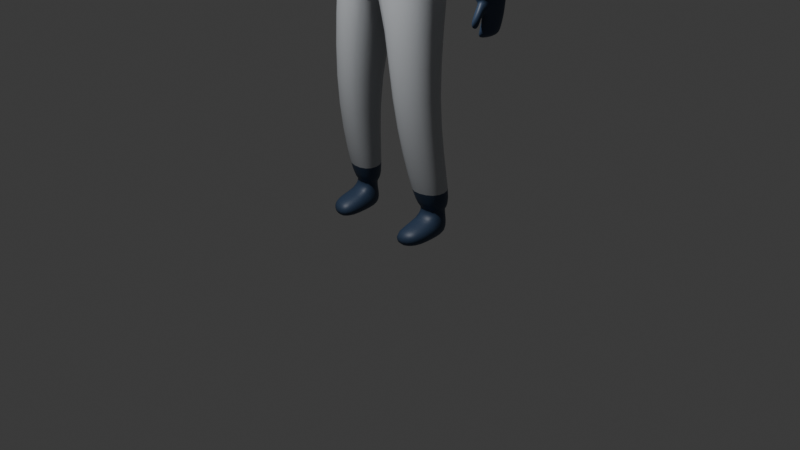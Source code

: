 # Source: kanta_004.blend  (saved by Blender 4.2.66; exported with 4.5.12 LTS)
import bpy
from mathutils import Matrix  # noqa: F401  (used for matrix-valued properties, if any)

bpy.ops.wm.read_factory_settings(use_empty=True)
scene = bpy.context.scene
scene.name = 'Scene'

# ---- collections
col_collection = bpy.data.collections.new('Collection'); scene.collection.children.link(col_collection)

# ---- materials (node trees are filled in below, after node groups)
mat_base = bpy.data.materials.new('Base')
mat_base.alpha_threshold = 0.0
mat_base.use_transparent_shadow = False
mat_base.roughness = 0.5
mat_base.line_color = (0.0, 0.0, 0.0, 1.0)
mat_blue = bpy.data.materials.new('Blue')
mat_skin = bpy.data.materials.new('Skin')
mat_brown = bpy.data.materials.new('Brown')

# ---- material node trees
mat_base.use_nodes = True; mat_base.node_tree.nodes.clear()
_N = mat_base.node_tree.nodes; _L = mat_base.node_tree.links
n0 = _N.new('ShaderNodeOutputMaterial'); n0.name = 'Material Output'; n0.location = (300, 300)
n1 = _N.new('ShaderNodeBsdfPrincipled'); n1.name = 'Principled BSDF'; n1.location = (10, 300)
n1.inputs[0].default_value = (0.4922, 0.513, 0.5404, 1.0)
n1.inputs[3].default_value = 1.45
_L.new(n1.outputs[0], n0.inputs[0])
n0.is_active_output = True
mat_blue.use_nodes = True; mat_blue.node_tree.nodes.clear()
_N = mat_blue.node_tree.nodes; _L = mat_blue.node_tree.links
n0 = _N.new('ShaderNodeBsdfPrincipled'); n0.name = 'Principled BSDF'; n0.location = (10, 300)
n0.inputs[0].default_value = (0.02777, 0.05187, 0.1018, 1.0)
n1 = _N.new('ShaderNodeOutputMaterial'); n1.name = 'Material Output'; n1.location = (300, 300)
_L.new(n0.outputs[0], n1.inputs[0])
n1.is_active_output = True
mat_skin.use_nodes = True; mat_skin.node_tree.nodes.clear()
_N = mat_skin.node_tree.nodes; _L = mat_skin.node_tree.links
n0 = _N.new('ShaderNodeBsdfPrincipled'); n0.name = 'Principled BSDF'; n0.location = (10, 300)
n0.inputs[0].default_value = (0.5271, 0.2345, 0.1329, 1.0)
n1 = _N.new('ShaderNodeOutputMaterial'); n1.name = 'Material Output'; n1.location = (300, 300)
_L.new(n0.outputs[0], n1.inputs[0])
n1.is_active_output = True
mat_brown.use_nodes = True; mat_brown.node_tree.nodes.clear()
_N = mat_brown.node_tree.nodes; _L = mat_brown.node_tree.links
n0 = _N.new('ShaderNodeBsdfPrincipled'); n0.name = 'Principled BSDF'; n0.location = (10, 300)
n0.inputs[0].default_value = (0.03828, 0.02957, 0.02742, 1.0)
n1 = _N.new('ShaderNodeOutputMaterial'); n1.name = 'Material Output'; n1.location = (300, 300)
_L.new(n0.outputs[0], n1.inputs[0])
n1.is_active_output = True

# ---- world
world_world = bpy.data.worlds.new('World'); scene.world = world_world
world_world.use_nodes = True; world_world.node_tree.nodes.clear()
_N = world_world.node_tree.nodes; _L = world_world.node_tree.links
n0 = _N.new('ShaderNodeOutputWorld'); n0.name = 'World Output'; n0.location = (300, 300)
n1 = _N.new('ShaderNodeBackground'); n1.name = 'Background'; n1.location = (10, 300)
n1.inputs[0].default_value = (0.05088, 0.05088, 0.05088, 1.0)
_L.new(n1.outputs[0], n0.inputs[0])
n0.is_active_output = True
world_world.color = (0.05088, 0.05088, 0.05088)
world_world.sun_shadow_jitter_overblur = 0.0

# ---- cameras
cam_camera = bpy.data.cameras.new('Camera')
cam_camera.clip_end = 100.0
cam_camera.ortho_scale = 7.314

# ---- lights
light_light = bpy.data.lights.new('Light', 'POINT')
light_light.energy = 1000.0
light_light.shadow_soft_size = 0.1

# ---- meshes
me_cube = bpy.data.meshes.new('Cube')
me_cube.from_pydata([(0.0, 0.327, 4.569), (0.1861, 0.1195, 4.458), (0.2339, 0.1587, 4.54), (0.2222, -0.1186, 4.541), (0.0, -0.1291, 4.435), (0.3829, 0.109, 0.1863), (0.3144, -0.1083, 0.2116), (0.578, 0.1492, 0.1961), (0.6342, -0.08685, 0.1989), (0.0, 0.2589, 4.502), (0.1861, -0.06879, 4.458), (1.136, 0.0889, 2.505), (1.137, -0.168, 2.481), (1.303, 0.0889, 2.597), (1.213, -0.2134, 2.534), (1.152, 0.07332, 2.206), (1.128, -0.1682, 2.233), (1.24, 0.07332, 2.244), (1.213, -0.1682, 2.27), (0.3638, 0.1508, -0.01195), (0.3091, -0.119, -0.02915), (0.5857, 0.1539, -0.01012), (0.6418, -0.09158, -0.007272), (0.3406, -0.4568, 0.1667), (0.6385, -0.4007, 0.1689), (0.3039, -0.4853, -0.03213), (0.6178, -0.4262, -0.02985), (0.6098, -0.07878, 0.3204), (0.5644, 0.1265, 0.3181), (0.3872, 0.09633, 0.2935), (0.3298, -0.1029, 0.3302), (0.1701, -0.06861, 4.474), (0.0, -0.129, 4.452), (0.1701, 0.1196, 4.474), (0.0, 0.2591, 4.519), (0.2566, -0.01312, 4.855), (0.0, -0.1109, 4.784), (0.2566, 0.1751, 4.855), (0.0, 0.3281, 4.782), (0.0, -0.2052, 4.502), (0.2842, -0.01226, 5.122), (0.283, 0.2695, 5.117), (0.0, 0.3926, 5.127), (0.18, -0.04019, 5.488), (0.0, -0.1158, 5.511), (0.1923, 0.2567, 5.485), (0.0, 0.3415, 5.505), (0.227, -0.2359, 4.899), (0.0, -0.3016, 4.858), (0.2464, -0.2353, 5.124), (0.0, -0.301, 5.125), (0.0, -0.3006, 5.365), (0.2253, -0.2348, 5.319), (0.1373, -0.003801, 4.71), (0.0, -0.02984, 4.724), (0.0, 0.1847, 4.721), (0.1351, 0.1175, 4.708), (1.119, 0.04711, 2.13), (1.105, -0.1876, 2.142), (1.234, 0.04711, 2.177), (1.214, -0.1876, 2.19), (1.151, -0.1566, 2.392), (1.256, -0.1749, 2.434), (1.174, 0.08721, 2.373), (1.27, 0.08721, 2.413), (1.143, -0.2288, 2.4), (1.225, -0.2689, 2.447), (1.269, -0.2335, 2.357), (1.156, -0.2183, 2.318), (1.158, -0.2782, 2.277), (1.195, -0.3357, 2.31), (1.225, -0.2409, 2.277), (1.182, -0.2117, 2.248), (0.6508, 0.2419, 3.639), (0.0, 0.4201, 3.54), (0.5942, 0.2774, 3.837), (0.0, -0.4752, 3.871), (0.0, -0.4258, 4.259), (0.5971, -0.2768, 3.836), (0.578, -0.3007, 3.541), (0.0, 0.4207, 3.723), (0.6045, -0.2526, 4.282), (0.7198, 0.2182, 4.287), (0.0, -0.4884, 3.553), (0.2179, 0.1589, 4.557), (0.0, 0.3564, 4.465), (0.0, 0.4178, 2.607), (0.0, -0.4765, 2.798), (0.5936, 0.2461, 2.801), (0.604, -0.36, 2.808), (0.5469, 0.2468, 3.1), (0.0, 0.4084, 3.036), (0.0, -0.493, 3.101), (0.535, -0.3375, 3.102), (0.1952, 0.06641, 1.39), (0.2008, -0.4977, 1.386), (0.654, -0.04879, 1.411), (0.6502, -0.3838, 1.405), (0.6313, 0.2036, 0.3319), (0.3313, 0.1824, 0.3018), (0.7513, 0.2316, 4.179), (0.743, -0.2613, 4.171), (0.9345, 0.2348, 4.008), (0.9328, -0.2591, 4.008), (1.061, 0.1542, 2.479), (1.059, -0.2327, 2.465), (1.379, 0.159, 2.598), (1.252, -0.3084, 2.543), (1.311, 0.1772, 3.192), (0.8756, 0.1896, 3.098), (1.304, -0.203, 3.195), (0.8723, -0.1991, 3.102), (0.6978, -0.1309, 0.3086), (0.2532, -0.1674, 0.3058), (0.2062, -0.1184, 4.557), (0.0, -0.205, 4.518), (0.0, 0.3272, 4.585), (0.5694, 0.2465, 2.956), (0.0, -0.4851, 2.955), (0.0, 0.413, 2.829), (0.5683, -0.3483, 2.961)], [], [(28, 27, 8, 7), (5, 7, 21, 19), (29, 28, 7, 5), (27, 30, 6, 8), (30, 29, 5, 6), (33, 31, 10, 1), (62, 61, 16, 18), (34, 33, 1, 9), (114, 84, 2, 3), (10, 4, 39, 3), (15, 17, 59, 57), (61, 63, 15, 16), (63, 64, 17, 15), (64, 62, 18, 17), (1, 10, 3, 2), (9, 1, 2, 0), (14, 13, 106, 107), (30, 27, 112, 113), (19, 21, 22, 20), (20, 22, 26, 25), (6, 5, 19, 20), (7, 8, 22, 21), (24, 23, 25, 26), (22, 8, 24, 26), (8, 6, 23, 24), (6, 20, 25, 23), (11, 12, 105, 104), (29, 30, 113, 99), (31, 32, 4, 10), (115, 114, 3, 39), (54, 53, 35, 36), (84, 116, 0, 2), (13, 11, 104, 106), (35, 40, 49, 47), (56, 55, 38, 37), (53, 56, 37, 35), (27, 28, 98, 112), (12, 14, 107, 105), (28, 29, 99, 98), (41, 42, 46, 45), (37, 38, 42, 41), (35, 37, 41, 40), (45, 46, 44, 43), (40, 41, 45, 43), (43, 44, 51, 52), (48, 47, 49, 50), (50, 49, 52, 51), (36, 35, 47, 48), (40, 43, 52, 49), (31, 33, 56, 53), (33, 34, 55, 56), (32, 31, 53, 54), (58, 57, 59, 60), (17, 18, 60, 59), (18, 16, 58, 60), (16, 15, 57, 58), (13, 14, 62, 64), (11, 13, 64, 63), (12, 11, 63, 61), (12, 61, 68, 65), (65, 68, 72, 69), (61, 62, 67, 68), (14, 12, 65, 66), (62, 14, 66, 67), (70, 69, 72, 71), (66, 65, 69, 70), (68, 67, 71, 72), (67, 66, 70, 71), (81, 82, 84, 114), (78, 81, 77, 76), (119, 117, 88, 86), (82, 81, 101, 100), (80, 85, 82, 75), (89, 87, 95, 97), (120, 118, 87, 89), (117, 120, 89, 88), (87, 86, 94, 95), (88, 89, 97, 96), (86, 88, 96, 94), (74, 80, 75, 73), (73, 75, 78, 79), (79, 78, 76, 83), (102, 100, 101, 103), (81, 78, 103, 101), (75, 82, 100, 102), (109, 108, 106, 104), (108, 110, 107, 106), (110, 111, 105, 107), (111, 109, 104, 105), (78, 75, 109, 111), (103, 78, 111, 110), (102, 103, 110, 108), (75, 102, 108, 109), (95, 94, 99, 113), (97, 95, 113, 112), (94, 96, 98, 99), (96, 97, 112, 98), (82, 85, 116, 84), (77, 81, 114, 115), (73, 79, 93, 90), (79, 83, 92, 93), (74, 73, 90, 91), (90, 93, 120, 117), (93, 92, 118, 120), (91, 90, 117, 119)])
me_cube.polygons.foreach_set('use_smooth', [True] * 105)
me_cube.polygons.foreach_set('material_index', [1, 1, 1, 1, 1, 0, 1, 0, 1, 0, 1, 1, 1, 1, 0, 0, 1, 1, 1, 1, 1, 1, 1, 1, 1, 1, 1, 1, 0, 1, 3, 1, 1, 3, 3, 3, 1, 1, 1, 3, 3, 3, 3, 3, 3, 2, 2, 2, 3, 3, 3, 3, 1, 1, 1, 1, 1, 1, 1, 1, 1, 1, 1, 1, 1, 1, 1, 1, 0, 0, 0, 0, 0, 0, 0, 0, 0, 0, 0, 0, 0, 0, 0, 0, 0, 0, 0, 0, 0, 0, 0, 0, 0, 0, 0, 0, 0, 0, 0, 0, 0, 0, 1, 1, 1])
_uv = me_cube.uv_layers.new(name='UVMap')
_uv.uv.foreach_set('vector', [0.375, 0.5, 0.375, 0.75, 0.375, 0.75, 0.375, 0.5, 0.375, 0.25, 0.375, 0.5, 0.375, 0.5, 0.375, 0.25, 0.375, 0.25, 0.375, 0.5, 0.375, 0.5, 0.375, 0.25, 0.375, 0.75, 0.375, 1.0, 0.375, 1.0, 0.375, 0.75, 0.0, 0.0, 0.0, 0.0, 0.0, 0.0, 0.0, 0.0, 0.625, 0.5, 0.625, 0.75, 0.625, 0.75, 0.625, 0.5, 0.4258, 0.75, 0.4258, 0.75, 0.4258, 0.75, 0.4258, 0.75, 0.625, 0.25, 0.625, 0.5, 0.625, 0.5, 0.625, 0.25, 0.625, 0.75, 0.625, 0.5, 0.625, 0.5, 0.625, 0.75, 0.625, 0.75, 0.6275, 0.9882, 0.6275, 0.9882, 0.625, 0.75, 0.4258, 0.5, 0.4258, 0.5, 0.4258, 0.5, 0.4258, 0.5, 0.4258, 0.75, 0.4258, 0.5, 0.4258, 0.5, 0.4258, 0.75, 0.4258, 0.5, 0.4258, 0.5, 0.4258, 0.5, 0.4258, 0.5, 0.4258, 0.5, 0.4258, 0.75, 0.4258, 0.75, 0.4258, 0.5, 0.625, 0.5, 0.625, 0.75, 0.625, 0.75, 0.625, 0.5, 0.625, 0.25, 0.625, 0.5, 0.625, 0.5, 0.625, 0.25, 0.4258, 0.75, 0.4258, 0.5, 0.4258, 0.5, 0.4258, 0.75, 0.375, 1.0, 0.375, 0.75, 0.375, 0.75, 0.375, 1.0, 0.125, 0.5, 0.375, 0.5, 0.375, 0.75, 0.125, 0.75, 0.125, 0.75, 0.375, 0.75, 0.375, 0.75, 0.125, 0.75, 0.0, 0.0, 0.0, 0.0, 0.0, 0.0, 0.0, 0.0, 0.375, 0.5, 0.375, 0.75, 0.375, 0.75, 0.375, 0.5, 0.375, 0.75, 0.375, 1.0, 0.375, 1.0, 0.375, 0.75, 0.375, 0.75, 0.375, 0.75, 0.375, 0.75, 0.375, 0.75, 0.375, 0.75, 0.375, 1.0, 0.375, 1.0, 0.375, 0.75, 0.0, 0.0, 0.0, 0.0, 0.0, 0.0, 0.0, 0.0, 0.4258, 0.5, 0.4258, 0.75, 0.4258, 0.75, 0.4258, 0.5, 0.0, 0.0, 0.0, 0.0, 0.0, 0.0, 0.0, 0.0, 0.625, 0.75, 0.6275, 0.9882, 0.6275, 0.9882, 0.625, 0.75, 0.6275, 0.9882, 0.625, 0.75, 0.625, 0.75, 0.6275, 0.9882, 0.6275, 0.9882, 0.625, 0.75, 0.625, 0.75, 0.6275, 0.9882, 0.625, 0.5, 0.625, 0.25, 0.625, 0.25, 0.625, 0.5, 0.4258, 0.5, 0.4258, 0.5, 0.4258, 0.5, 0.4258, 0.5, 0.625, 0.75, 0.625, 0.75, 0.625, 0.75, 0.625, 0.75, 0.625, 0.5, 0.625, 0.25, 0.625, 0.25, 0.625, 0.5, 0.625, 0.75, 0.625, 0.5, 0.625, 0.5, 0.625, 0.75, 0.375, 0.75, 0.375, 0.5, 0.375, 0.5, 0.375, 0.75, 0.4258, 0.75, 0.4258, 0.75, 0.4258, 0.75, 0.4258, 0.75, 0.375, 0.5, 0.375, 0.25, 0.375, 0.25, 0.375, 0.5, 0.625, 0.5, 0.625, 0.25, 0.625, 0.25, 0.625, 0.5, 0.625, 0.5, 0.625, 0.25, 0.625, 0.25, 0.625, 0.5, 0.625, 0.75, 0.625, 0.5, 0.625, 0.5, 0.625, 0.75, 0.625, 0.5, 0.875, 0.5, 0.875, 0.7228, 0.625, 0.75, 0.625, 0.75, 0.625, 0.5, 0.625, 0.5, 0.625, 0.75, 0.625, 0.75, 0.875, 0.7228, 0.875, 0.7228, 0.625, 0.75, 0.6275, 0.9882, 0.625, 0.75, 0.625, 0.75, 0.6275, 0.9882, 0.6275, 0.9882, 0.625, 0.75, 0.625, 0.75, 0.6275, 0.9882, 0.6275, 0.9882, 0.625, 0.75, 0.625, 0.75, 0.6275, 0.9882, 0.625, 0.75, 0.625, 0.75, 0.625, 0.75, 0.625, 0.75, 0.625, 0.75, 0.625, 0.5, 0.625, 0.5, 0.625, 0.75, 0.625, 0.5, 0.625, 0.25, 0.625, 0.25, 0.625, 0.5, 0.6275, 0.9882, 0.625, 0.75, 0.625, 0.75, 0.6275, 0.9882, 0.4258, 0.75, 0.4258, 0.5, 0.4258, 0.5, 0.4258, 0.75, 0.4258, 0.5, 0.4258, 0.75, 0.4258, 0.75, 0.4258, 0.5, 0.4258, 0.75, 0.4258, 0.75, 0.4258, 0.75, 0.4258, 0.75, 0.4258, 0.75, 0.4258, 0.5, 0.4258, 0.5, 0.4258, 0.75, 0.4258, 0.5, 0.4258, 0.75, 0.4258, 0.75, 0.4258, 0.5, 0.4258, 0.5, 0.4258, 0.5, 0.4258, 0.5, 0.4258, 0.5, 0.4258, 0.75, 0.4258, 0.5, 0.4258, 0.5, 0.4258, 0.75, 0.4258, 0.75, 0.4258, 0.75, 0.4258, 0.75, 0.4258, 0.75, 0.4258, 0.75, 0.4258, 0.75, 0.4258, 0.75, 0.4258, 0.75, 0.4258, 0.75, 0.4258, 0.75, 0.4258, 0.75, 0.4258, 0.75, 0.4258, 0.75, 0.4258, 0.75, 0.4258, 0.75, 0.4258, 0.75, 0.4258, 0.75, 0.4258, 0.75, 0.4258, 0.75, 0.4258, 0.75, 0.4258, 0.75, 0.4258, 0.75, 0.4258, 0.75, 0.4258, 0.75, 0.4258, 0.75, 0.4258, 0.75, 0.4258, 0.75, 0.4258, 0.75, 0.4258, 0.75, 0.4258, 0.75, 0.4258, 0.75, 0.4258, 0.75, 0.4258, 0.75, 0.4258, 0.75, 0.4258, 0.75, 0.4258, 0.75, 0.625, 0.75, 0.625, 0.5, 0.625, 0.5, 0.625, 0.75, 0.4258, 0.75, 0.625, 0.75, 0.6275, 0.9882, 0.4258, 1.0, 0.375, 0.25, 0.375, 0.5, 0.375, 0.5, 0.375, 0.25, 0.625, 0.5, 0.625, 0.75, 0.625, 0.75, 0.625, 0.5, 0.4258, 0.25, 0.625, 0.25, 0.625, 0.5, 0.4258, 0.5, 0.375, 0.75, 0.375, 1.0, 0.375, 1.0, 0.375, 0.75, 0.375, 0.75, 0.375, 1.0, 0.375, 1.0, 0.375, 0.75, 0.375, 0.5, 0.375, 0.75, 0.375, 0.75, 0.375, 0.5, 0.0, 0.0, 0.0, 0.0, 0.0, 0.0, 0.0, 0.0, 0.375, 0.5, 0.375, 0.75, 0.375, 0.75, 0.375, 0.5, 0.375, 0.25, 0.375, 0.5, 0.375, 0.5, 0.375, 0.25, 0.375, 0.25, 0.4258, 0.25, 0.4258, 0.5, 0.375, 0.5, 0.375, 0.5, 0.4258, 0.5, 0.4258, 0.75, 0.375, 0.75, 0.375, 0.75, 0.4258, 0.75, 0.4258, 1.0, 0.375, 1.0, 0.4258, 0.5, 0.625, 0.5, 0.625, 0.75, 0.4258, 0.75, 0.625, 0.75, 0.4258, 0.75, 0.4258, 0.75, 0.625, 0.75, 0.4258, 0.5, 0.625, 0.5, 0.625, 0.5, 0.4258, 0.5, 0.4258, 0.5, 0.4258, 0.5, 0.4258, 0.5, 0.4258, 0.5, 0.4258, 0.5, 0.4258, 0.75, 0.4258, 0.75, 0.4258, 0.5, 0.4258, 0.75, 0.4258, 0.75, 0.4258, 0.75, 0.4258, 0.75, 0.4258, 0.75, 0.4258, 0.5, 0.4258, 0.5, 0.4258, 0.75, 0.4258, 0.75, 0.4258, 0.5, 0.4258, 0.5, 0.4258, 0.75, 0.4258, 0.75, 0.4258, 0.75, 0.4258, 0.75, 0.4258, 0.75, 0.4258, 0.5, 0.4258, 0.75, 0.4258, 0.75, 0.4258, 0.5, 0.4258, 0.5, 0.4258, 0.5, 0.4258, 0.5, 0.4258, 0.5, 0.0, 0.0, 0.0, 0.0, 0.0, 0.0, 0.0, 0.0, 0.375, 0.75, 0.375, 1.0, 0.375, 1.0, 0.375, 0.75, 0.375, 0.25, 0.375, 0.5, 0.375, 0.5, 0.375, 0.25, 0.375, 0.5, 0.375, 0.75, 0.375, 0.75, 0.375, 0.5, 0.625, 0.5, 0.625, 0.25, 0.625, 0.25, 0.625, 0.5, 0.6275, 0.9882, 0.625, 0.75, 0.625, 0.75, 0.6275, 0.9882, 0.375, 0.5, 0.375, 0.75, 0.375, 0.75, 0.375, 0.5, 0.375, 0.75, 0.375, 1.0, 0.375, 1.0, 0.375, 0.75, 0.375, 0.25, 0.375, 0.5, 0.375, 0.5, 0.375, 0.25, 0.375, 0.5, 0.375, 0.75, 0.375, 0.75, 0.375, 0.5, 0.375, 0.75, 0.375, 1.0, 0.375, 1.0, 0.375, 0.75, 0.375, 0.25, 0.375, 0.5, 0.375, 0.5, 0.375, 0.25])
me_cube.materials.append(mat_base)
me_cube.materials.append(mat_blue)
me_cube.materials.append(mat_skin)
me_cube.materials.append(mat_brown)
me_cube.use_mirror_vertex_groups = False
me_cube.update()

# ---- objects
ob_kanta = bpy.data.objects.new('Kanta', me_cube)
ob_light = bpy.data.objects.new('Light', light_light)
ob_camera = bpy.data.objects.new('Camera', cam_camera)
ob_img = bpy.data.objects.new('img', None)
ob_empty = bpy.data.objects.new('Empty', None)

# ---- transforms, parenting, visibility, modifiers, constraints
ob_kanta.location = (0.0, 0.0, 0.0)
ob_kanta.lock_rotations_4d = False
ob_kanta.empty_display_type = 'ARROWS'
ob_kanta.lineart.crease_threshold = 0.0
_m = ob_kanta.modifiers.new('Mirror', 'MIRROR')
_m.use_clip = True
_m = ob_kanta.modifiers.new('Subdivision', 'SUBSURF')
_m.levels = 2
ob_light.location = (0.06244, -3.029, 6.166)
ob_light.rotation_euler = (0.6503, 0.05522, 1.866)
ob_light.lock_rotations_4d = False
ob_light.empty_display_type = 'ARROWS'
ob_light.color = (0.0, 0.0, 0.0, 0.0)
ob_light.lineart.crease_threshold = 0.0
ob_camera.location = (7.359, -6.926, 4.958)
ob_camera.rotation_euler = (1.109, 0.0, 0.8149)
ob_camera.lock_rotations_4d = False
ob_camera.empty_display_type = 'ARROWS'
ob_camera.color = (0.0, 0.0, 0.0, 0.0)
ob_camera.display_type = 'WIRE'
ob_camera.lineart.crease_threshold = 0.0
ob_img.location = (3.025, 1.026, 3.471)
ob_img.rotation_euler = (1.159, -4.506e-07, 0.05585)
ob_img.empty_display_type = 'IMAGE'
ob_img.empty_display_size = 5.0
ob_empty.location = (-2.817, 0.0, 4.268)
ob_empty.rotation_euler = (1.047, -1.582e-06, -0.2583)
ob_empty.empty_display_type = 'IMAGE'
ob_empty.empty_display_size = 5.0

# ---- collection membership
col_collection.objects.link(ob_kanta)
col_collection.objects.link(ob_light)
col_collection.objects.link(ob_camera)
col_collection.objects.link(ob_img)
col_collection.objects.link(ob_empty)

# ---- scene / render settings (as saved in the file)
scene.camera = ob_camera
scene.frame_start = 1; scene.frame_end = 250; scene.frame_set(0)
scene.render.engine = 'BLENDER_EEVEE_NEXT'
bpy.context.view_layer.update()
